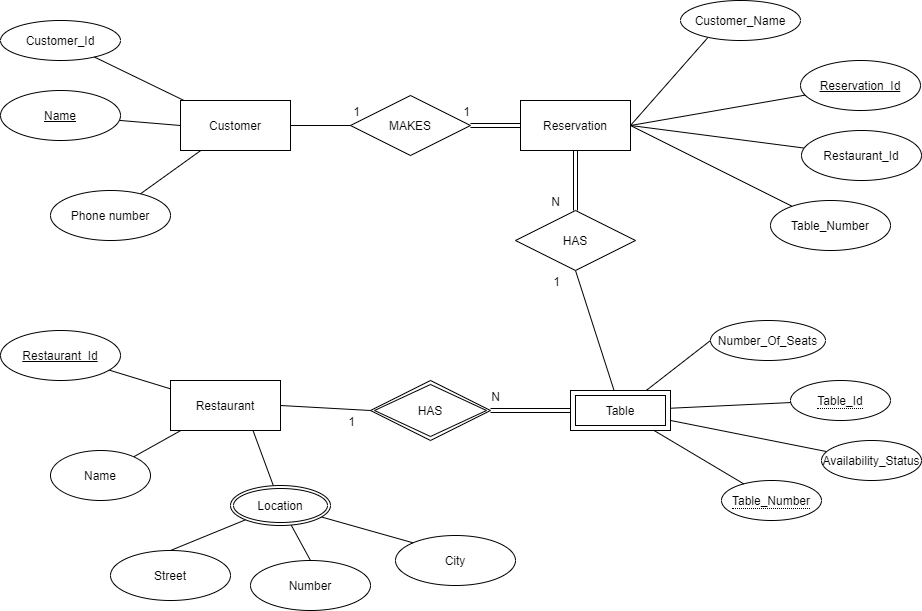

The diagram above was exported from draw.io. Its source (the exported page's mxGraphModel, read from the mxfile embedded in the PNG):
<mxGraphModel dx="1342" dy="669" grid="1" gridSize="10" guides="1" tooltips="1" connect="1" arrows="1" fold="1" page="1" pageScale="1" pageWidth="850" pageHeight="1100" math="0" shadow="0" extFonts="Permanent Marker^https://fonts.googleapis.com/css?family=Permanent+Marker">
  <root>
    <mxCell id="0" />
    <mxCell id="1" parent="0" />
    <mxCell id="mW2RRgNkMTdNvpQXAWlR-1" value="Customer" style="rounded=0;whiteSpace=wrap;html=1;" parent="1" vertex="1">
      <mxGeometry x="340" y="190" width="110" height="50" as="geometry" />
    </mxCell>
    <mxCell id="mW2RRgNkMTdNvpQXAWlR-2" value="Restaurant" style="rounded=0;whiteSpace=wrap;html=1;" parent="1" vertex="1">
      <mxGeometry x="330" y="470" width="110" height="50" as="geometry" />
    </mxCell>
    <mxCell id="mW2RRgNkMTdNvpQXAWlR-24" style="edgeStyle=none;rounded=0;orthogonalLoop=1;jettySize=auto;html=1;entryX=0;entryY=0.5;entryDx=0;entryDy=0;endArrow=none;endFill=0;" parent="1" source="mW2RRgNkMTdNvpQXAWlR-3" target="mW2RRgNkMTdNvpQXAWlR-1" edge="1">
      <mxGeometry relative="1" as="geometry" />
    </mxCell>
    <mxCell id="mW2RRgNkMTdNvpQXAWlR-3" value="&lt;u&gt;Name&lt;/u&gt;" style="ellipse;whiteSpace=wrap;html=1;" parent="1" vertex="1">
      <mxGeometry x="160" y="180" width="120" height="50" as="geometry" />
    </mxCell>
    <mxCell id="mW2RRgNkMTdNvpQXAWlR-25" style="edgeStyle=none;rounded=0;orthogonalLoop=1;jettySize=auto;html=1;endArrow=none;endFill=0;" parent="1" source="mW2RRgNkMTdNvpQXAWlR-5" target="mW2RRgNkMTdNvpQXAWlR-1" edge="1">
      <mxGeometry relative="1" as="geometry" />
    </mxCell>
    <mxCell id="mW2RRgNkMTdNvpQXAWlR-5" value="Phone number" style="ellipse;whiteSpace=wrap;html=1;" parent="1" vertex="1">
      <mxGeometry x="210" y="280" width="120" height="50" as="geometry" />
    </mxCell>
    <mxCell id="mW2RRgNkMTdNvpQXAWlR-8" value="Table" style="shape=ext;margin=3;double=1;whiteSpace=wrap;html=1;align=center;" parent="1" vertex="1">
      <mxGeometry x="730" y="480" width="100" height="40" as="geometry" />
    </mxCell>
    <mxCell id="mW2RRgNkMTdNvpQXAWlR-13" value="" style="shape=link;html=1;rounded=0;entryX=0.5;entryY=0;entryDx=0;entryDy=0;exitX=0.5;exitY=1;exitDx=0;exitDy=0;" parent="1" source="EyZ4WmUf811rzg1PoRhX-8" target="EyZ4WmUf811rzg1PoRhX-25" edge="1">
      <mxGeometry relative="1" as="geometry">
        <mxPoint x="340" y="320" as="sourcePoint" />
        <mxPoint x="735" y="380" as="targetPoint" />
      </mxGeometry>
    </mxCell>
    <mxCell id="mW2RRgNkMTdNvpQXAWlR-14" value="N" style="resizable=0;html=1;align=right;verticalAlign=bottom;" parent="mW2RRgNkMTdNvpQXAWlR-13" connectable="0" vertex="1">
      <mxGeometry x="1" relative="1" as="geometry">
        <mxPoint x="-15" as="offset" />
      </mxGeometry>
    </mxCell>
    <mxCell id="mW2RRgNkMTdNvpQXAWlR-17" value="" style="endArrow=none;html=1;rounded=0;entryX=0.5;entryY=1;entryDx=0;entryDy=0;" parent="1" source="mW2RRgNkMTdNvpQXAWlR-8" target="EyZ4WmUf811rzg1PoRhX-25" edge="1">
      <mxGeometry relative="1" as="geometry">
        <mxPoint x="340" y="320" as="sourcePoint" />
        <mxPoint x="735" y="440" as="targetPoint" />
      </mxGeometry>
    </mxCell>
    <mxCell id="mW2RRgNkMTdNvpQXAWlR-18" value="1" style="resizable=0;html=1;align=right;verticalAlign=bottom;" parent="mW2RRgNkMTdNvpQXAWlR-17" connectable="0" vertex="1">
      <mxGeometry x="1" relative="1" as="geometry">
        <mxPoint x="-15" y="20" as="offset" />
      </mxGeometry>
    </mxCell>
    <mxCell id="mW2RRgNkMTdNvpQXAWlR-41" style="edgeStyle=none;rounded=0;orthogonalLoop=1;jettySize=auto;html=1;endArrow=none;endFill=0;" parent="1" source="mW2RRgNkMTdNvpQXAWlR-28" target="mW2RRgNkMTdNvpQXAWlR-2" edge="1">
      <mxGeometry relative="1" as="geometry">
        <Array as="points" />
      </mxGeometry>
    </mxCell>
    <mxCell id="mW2RRgNkMTdNvpQXAWlR-28" value="Name" style="ellipse;whiteSpace=wrap;html=1;" parent="1" vertex="1">
      <mxGeometry x="210" y="540" width="100" height="50" as="geometry" />
    </mxCell>
    <mxCell id="mW2RRgNkMTdNvpQXAWlR-30" value="Street" style="ellipse;whiteSpace=wrap;html=1;" parent="1" vertex="1">
      <mxGeometry x="270" y="640" width="120" height="50" as="geometry" />
    </mxCell>
    <mxCell id="mW2RRgNkMTdNvpQXAWlR-31" value="Number" style="ellipse;whiteSpace=wrap;html=1;" parent="1" vertex="1">
      <mxGeometry x="410" y="650" width="120" height="50" as="geometry" />
    </mxCell>
    <mxCell id="mW2RRgNkMTdNvpQXAWlR-34" value="City" style="ellipse;whiteSpace=wrap;html=1;" parent="1" vertex="1">
      <mxGeometry x="555" y="625" width="120" height="50" as="geometry" />
    </mxCell>
    <mxCell id="mW2RRgNkMTdNvpQXAWlR-38" style="edgeStyle=none;rounded=0;orthogonalLoop=1;jettySize=auto;html=1;entryX=0.5;entryY=0;entryDx=0;entryDy=0;endArrow=none;endFill=0;" parent="1" source="mW2RRgNkMTdNvpQXAWlR-35" target="mW2RRgNkMTdNvpQXAWlR-30" edge="1">
      <mxGeometry relative="1" as="geometry" />
    </mxCell>
    <mxCell id="mW2RRgNkMTdNvpQXAWlR-39" style="edgeStyle=none;rounded=0;orthogonalLoop=1;jettySize=auto;html=1;entryX=0.5;entryY=0;entryDx=0;entryDy=0;endArrow=none;endFill=0;" parent="1" source="mW2RRgNkMTdNvpQXAWlR-35" target="mW2RRgNkMTdNvpQXAWlR-31" edge="1">
      <mxGeometry relative="1" as="geometry" />
    </mxCell>
    <mxCell id="mW2RRgNkMTdNvpQXAWlR-40" style="edgeStyle=none;rounded=0;orthogonalLoop=1;jettySize=auto;html=1;entryX=0;entryY=0;entryDx=0;entryDy=0;endArrow=none;endFill=0;" parent="1" source="mW2RRgNkMTdNvpQXAWlR-35" target="mW2RRgNkMTdNvpQXAWlR-34" edge="1">
      <mxGeometry relative="1" as="geometry" />
    </mxCell>
    <mxCell id="mW2RRgNkMTdNvpQXAWlR-42" style="edgeStyle=none;rounded=0;orthogonalLoop=1;jettySize=auto;html=1;entryX=0.75;entryY=1;entryDx=0;entryDy=0;endArrow=none;endFill=0;" parent="1" source="mW2RRgNkMTdNvpQXAWlR-35" target="mW2RRgNkMTdNvpQXAWlR-2" edge="1">
      <mxGeometry relative="1" as="geometry" />
    </mxCell>
    <mxCell id="mW2RRgNkMTdNvpQXAWlR-35" value="Location" style="ellipse;shape=doubleEllipse;margin=3;whiteSpace=wrap;html=1;align=center;" parent="1" vertex="1">
      <mxGeometry x="390" y="575" width="100" height="40" as="geometry" />
    </mxCell>
    <mxCell id="mW2RRgNkMTdNvpQXAWlR-48" style="edgeStyle=none;rounded=0;orthogonalLoop=1;jettySize=auto;html=1;endArrow=none;endFill=0;" parent="1" source="mW2RRgNkMTdNvpQXAWlR-44" target="mW2RRgNkMTdNvpQXAWlR-8" edge="1">
      <mxGeometry relative="1" as="geometry" />
    </mxCell>
    <mxCell id="mW2RRgNkMTdNvpQXAWlR-44" value="&lt;span style=&quot;border-bottom: 1px dotted&quot;&gt;Table_Id&lt;/span&gt;" style="ellipse;whiteSpace=wrap;html=1;align=center;" parent="1" vertex="1">
      <mxGeometry x="950" y="470" width="100" height="40" as="geometry" />
    </mxCell>
    <mxCell id="mW2RRgNkMTdNvpQXAWlR-49" style="edgeStyle=none;rounded=0;orthogonalLoop=1;jettySize=auto;html=1;endArrow=none;endFill=0;exitX=0;exitY=0.5;exitDx=0;exitDy=0;" parent="1" source="mW2RRgNkMTdNvpQXAWlR-47" target="mW2RRgNkMTdNvpQXAWlR-8" edge="1">
      <mxGeometry relative="1" as="geometry" />
    </mxCell>
    <mxCell id="mW2RRgNkMTdNvpQXAWlR-47" value="Number_Of_Seats" style="ellipse;whiteSpace=wrap;html=1;" parent="1" vertex="1">
      <mxGeometry x="870" y="410" width="115" height="40" as="geometry" />
    </mxCell>
    <mxCell id="EyZ4WmUf811rzg1PoRhX-8" value="Reservation" style="rounded=0;whiteSpace=wrap;html=1;" parent="1" vertex="1">
      <mxGeometry x="680" y="190" width="110" height="50" as="geometry" />
    </mxCell>
    <mxCell id="EyZ4WmUf811rzg1PoRhX-9" style="edgeStyle=none;rounded=0;orthogonalLoop=1;jettySize=auto;html=1;entryX=1;entryY=0.5;entryDx=0;entryDy=0;endArrow=none;endFill=0;" parent="1" source="EyZ4WmUf811rzg1PoRhX-8" target="EyZ4WmUf811rzg1PoRhX-8" edge="1">
      <mxGeometry relative="1" as="geometry" />
    </mxCell>
    <mxCell id="EyZ4WmUf811rzg1PoRhX-14" style="edgeStyle=none;rounded=0;orthogonalLoop=1;jettySize=auto;html=1;entryX=1;entryY=0.5;entryDx=0;entryDy=0;endArrow=none;endFill=0;" parent="1" source="EyZ4WmUf811rzg1PoRhX-10" target="EyZ4WmUf811rzg1PoRhX-8" edge="1">
      <mxGeometry relative="1" as="geometry" />
    </mxCell>
    <mxCell id="EyZ4WmUf811rzg1PoRhX-10" value="&lt;u&gt;Reservation_Id&lt;/u&gt;" style="ellipse;whiteSpace=wrap;html=1;" parent="1" vertex="1">
      <mxGeometry x="960" y="150" width="120" height="50" as="geometry" />
    </mxCell>
    <mxCell id="EyZ4WmUf811rzg1PoRhX-15" style="edgeStyle=none;rounded=0;orthogonalLoop=1;jettySize=auto;html=1;entryX=1;entryY=0.5;entryDx=0;entryDy=0;endArrow=none;endFill=0;" parent="1" source="EyZ4WmUf811rzg1PoRhX-11" target="EyZ4WmUf811rzg1PoRhX-8" edge="1">
      <mxGeometry relative="1" as="geometry" />
    </mxCell>
    <mxCell id="EyZ4WmUf811rzg1PoRhX-11" value="Restaurant_Id" style="ellipse;whiteSpace=wrap;html=1;" parent="1" vertex="1">
      <mxGeometry x="961" y="220" width="120" height="50" as="geometry" />
    </mxCell>
    <mxCell id="EyZ4WmUf811rzg1PoRhX-16" style="edgeStyle=none;rounded=0;orthogonalLoop=1;jettySize=auto;html=1;entryX=1;entryY=0.5;entryDx=0;entryDy=0;endArrow=none;endFill=0;" parent="1" source="EyZ4WmUf811rzg1PoRhX-12" target="EyZ4WmUf811rzg1PoRhX-8" edge="1">
      <mxGeometry relative="1" as="geometry" />
    </mxCell>
    <mxCell id="EyZ4WmUf811rzg1PoRhX-12" value="Table_Number" style="ellipse;whiteSpace=wrap;html=1;" parent="1" vertex="1">
      <mxGeometry x="930" y="290" width="120" height="50" as="geometry" />
    </mxCell>
    <mxCell id="EyZ4WmUf811rzg1PoRhX-17" value="MAKES" style="shape=rhombus;perimeter=rhombusPerimeter;whiteSpace=wrap;html=1;align=center;" parent="1" vertex="1">
      <mxGeometry x="510" y="185" width="120" height="60" as="geometry" />
    </mxCell>
    <mxCell id="EyZ4WmUf811rzg1PoRhX-18" value="" style="endArrow=none;html=1;rounded=0;exitX=1;exitY=0.5;exitDx=0;exitDy=0;entryX=0;entryY=0.5;entryDx=0;entryDy=0;" parent="1" source="mW2RRgNkMTdNvpQXAWlR-1" target="EyZ4WmUf811rzg1PoRhX-17" edge="1">
      <mxGeometry relative="1" as="geometry">
        <mxPoint x="405" y="250" as="sourcePoint" />
        <mxPoint x="405" y="290" as="targetPoint" />
      </mxGeometry>
    </mxCell>
    <mxCell id="EyZ4WmUf811rzg1PoRhX-19" value="1" style="resizable=0;html=1;align=right;verticalAlign=bottom;" parent="EyZ4WmUf811rzg1PoRhX-18" connectable="0" vertex="1">
      <mxGeometry x="1" relative="1" as="geometry">
        <mxPoint x="10" y="-5" as="offset" />
      </mxGeometry>
    </mxCell>
    <mxCell id="EyZ4WmUf811rzg1PoRhX-22" value="" style="shape=link;html=1;rounded=0;endArrow=none;endFill=0;entryX=1;entryY=0.5;entryDx=0;entryDy=0;" parent="1" source="EyZ4WmUf811rzg1PoRhX-8" target="EyZ4WmUf811rzg1PoRhX-17" edge="1">
      <mxGeometry relative="1" as="geometry">
        <mxPoint x="510" y="470" as="sourcePoint" />
        <mxPoint x="670" y="470" as="targetPoint" />
      </mxGeometry>
    </mxCell>
    <mxCell id="EyZ4WmUf811rzg1PoRhX-23" value="1" style="resizable=0;html=1;align=right;verticalAlign=bottom;" parent="EyZ4WmUf811rzg1PoRhX-22" connectable="0" vertex="1">
      <mxGeometry x="1" relative="1" as="geometry">
        <mxPoint y="-5" as="offset" />
      </mxGeometry>
    </mxCell>
    <mxCell id="EyZ4WmUf811rzg1PoRhX-24" value="HAS" style="shape=rhombus;double=1;perimeter=rhombusPerimeter;whiteSpace=wrap;html=1;align=center;" parent="1" vertex="1">
      <mxGeometry x="530" y="470" width="120" height="60" as="geometry" />
    </mxCell>
    <mxCell id="EyZ4WmUf811rzg1PoRhX-25" value="HAS" style="shape=rhombus;perimeter=rhombusPerimeter;whiteSpace=wrap;html=1;align=center;" parent="1" vertex="1">
      <mxGeometry x="675" y="300" width="120" height="60" as="geometry" />
    </mxCell>
    <mxCell id="EyZ4WmUf811rzg1PoRhX-26" value="" style="shape=link;html=1;rounded=0;entryX=1;entryY=0.5;entryDx=0;entryDy=0;exitX=0;exitY=0.5;exitDx=0;exitDy=0;" parent="1" source="mW2RRgNkMTdNvpQXAWlR-8" target="EyZ4WmUf811rzg1PoRhX-24" edge="1">
      <mxGeometry relative="1" as="geometry">
        <mxPoint x="745" y="250" as="sourcePoint" />
        <mxPoint x="745" y="390" as="targetPoint" />
      </mxGeometry>
    </mxCell>
    <mxCell id="EyZ4WmUf811rzg1PoRhX-27" value="N" style="resizable=0;html=1;align=right;verticalAlign=bottom;" parent="EyZ4WmUf811rzg1PoRhX-26" connectable="0" vertex="1">
      <mxGeometry x="1" relative="1" as="geometry">
        <mxPoint x="10" y="-5" as="offset" />
      </mxGeometry>
    </mxCell>
    <mxCell id="EyZ4WmUf811rzg1PoRhX-28" value="" style="endArrow=none;html=1;rounded=0;entryX=0;entryY=0.5;entryDx=0;entryDy=0;exitX=1;exitY=0.5;exitDx=0;exitDy=0;" parent="1" source="mW2RRgNkMTdNvpQXAWlR-2" target="EyZ4WmUf811rzg1PoRhX-24" edge="1">
      <mxGeometry relative="1" as="geometry">
        <mxPoint x="800" y="595" as="sourcePoint" />
        <mxPoint x="745" y="450" as="targetPoint" />
      </mxGeometry>
    </mxCell>
    <mxCell id="EyZ4WmUf811rzg1PoRhX-29" value="1" style="resizable=0;html=1;align=right;verticalAlign=bottom;" parent="EyZ4WmUf811rzg1PoRhX-28" connectable="0" vertex="1">
      <mxGeometry x="1" relative="1" as="geometry">
        <mxPoint x="-15" y="20" as="offset" />
      </mxGeometry>
    </mxCell>
    <mxCell id="EyZ4WmUf811rzg1PoRhX-31" value="Customer_Id" style="ellipse;whiteSpace=wrap;html=1;" parent="1" vertex="1">
      <mxGeometry x="160" y="110" width="120" height="40" as="geometry" />
    </mxCell>
    <mxCell id="EyZ4WmUf811rzg1PoRhX-36" style="edgeStyle=none;rounded=0;orthogonalLoop=1;jettySize=auto;html=1;exitX=0.5;exitY=0;exitDx=0;exitDy=0;entryX=1;entryY=0.5;entryDx=0;entryDy=0;endArrow=none;endFill=0;" parent="1" source="EyZ4WmUf811rzg1PoRhX-35" target="EyZ4WmUf811rzg1PoRhX-8" edge="1">
      <mxGeometry relative="1" as="geometry" />
    </mxCell>
    <mxCell id="EyZ4WmUf811rzg1PoRhX-35" value="Customer_Name" style="ellipse;whiteSpace=wrap;html=1;" parent="1" vertex="1">
      <mxGeometry x="840" y="90" width="120" height="40" as="geometry" />
    </mxCell>
    <mxCell id="EyZ4WmUf811rzg1PoRhX-42" style="edgeStyle=none;rounded=0;orthogonalLoop=1;jettySize=auto;html=1;endArrow=none;endFill=0;" parent="1" source="EyZ4WmUf811rzg1PoRhX-41" target="mW2RRgNkMTdNvpQXAWlR-8" edge="1">
      <mxGeometry relative="1" as="geometry" />
    </mxCell>
    <mxCell id="EyZ4WmUf811rzg1PoRhX-41" value="Availability_Status" style="ellipse;whiteSpace=wrap;html=1;" parent="1" vertex="1">
      <mxGeometry x="981" y="530" width="100" height="40" as="geometry" />
    </mxCell>
    <mxCell id="EyZ4WmUf811rzg1PoRhX-44" style="edgeStyle=none;rounded=0;orthogonalLoop=1;jettySize=auto;html=1;endArrow=none;endFill=0;" parent="1" source="EyZ4WmUf811rzg1PoRhX-43" target="mW2RRgNkMTdNvpQXAWlR-2" edge="1">
      <mxGeometry relative="1" as="geometry">
        <mxPoint x="385" y="500" as="targetPoint" />
      </mxGeometry>
    </mxCell>
    <mxCell id="EyZ4WmUf811rzg1PoRhX-43" value="&lt;u&gt;Restaurant_Id&lt;/u&gt;" style="ellipse;whiteSpace=wrap;html=1;" parent="1" vertex="1">
      <mxGeometry x="160" y="420" width="120" height="50" as="geometry" />
    </mxCell>
    <mxCell id="Rk4ENJ9_M3MjZYq0Ndc--1" value="" style="endArrow=none;html=1;" parent="1" source="EyZ4WmUf811rzg1PoRhX-31" target="mW2RRgNkMTdNvpQXAWlR-1" edge="1">
      <mxGeometry width="50" height="50" relative="1" as="geometry">
        <mxPoint x="360" y="150" as="sourcePoint" />
        <mxPoint x="410" y="100" as="targetPoint" />
      </mxGeometry>
    </mxCell>
    <mxCell id="Rk4ENJ9_M3MjZYq0Ndc--2" value="&lt;span style=&quot;border-bottom: 1px dotted&quot;&gt;Table_Number&lt;/span&gt;" style="ellipse;whiteSpace=wrap;html=1;align=center;" parent="1" vertex="1">
      <mxGeometry x="881" y="570" width="100" height="40" as="geometry" />
    </mxCell>
    <mxCell id="Rk4ENJ9_M3MjZYq0Ndc--3" style="edgeStyle=none;rounded=0;orthogonalLoop=1;jettySize=auto;html=1;endArrow=none;endFill=0;" parent="1" source="Rk4ENJ9_M3MjZYq0Ndc--2" target="mW2RRgNkMTdNvpQXAWlR-8" edge="1">
      <mxGeometry relative="1" as="geometry">
        <mxPoint x="1294.3982757774384" y="644.1833784917098" as="sourcePoint" />
        <mxPoint x="1220" y="605" as="targetPoint" />
      </mxGeometry>
    </mxCell>
  </root>
</mxGraphModel>